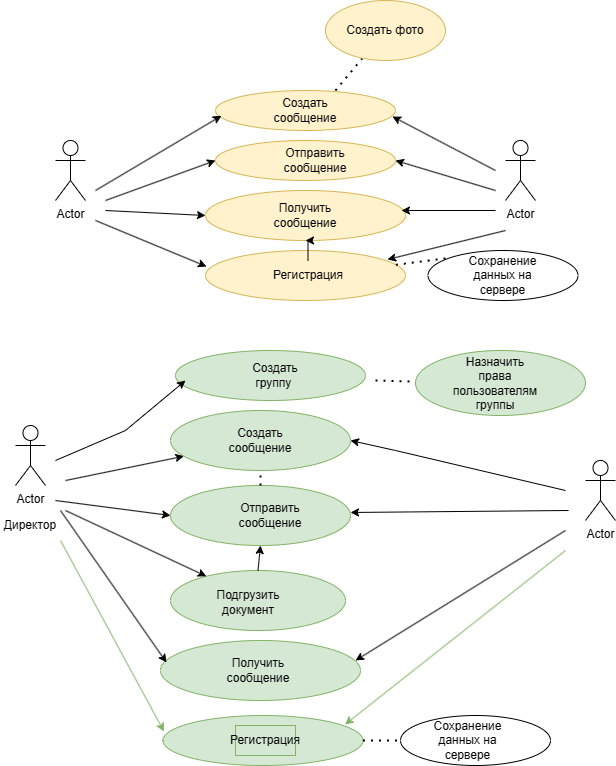

The diagram above was exported from draw.io. Its source (the exported page's mxGraphModel, read from the mxfile embedded in the PNG):
<mxGraphModel dx="1508" dy="831" grid="1" gridSize="10" guides="1" tooltips="1" connect="1" arrows="1" fold="1" page="1" pageScale="1" pageWidth="1100" pageHeight="850" background="#FFFFFF" math="0" shadow="0">
  <root>
    <object label="" id="0">
      <mxCell />
    </object>
    <mxCell id="1" parent="0" />
    <mxCell id="nubBlUmMOYfhCPd5BKnD-1" value="Actor" style="shape=umlActor;verticalLabelPosition=bottom;verticalAlign=top;html=1;outlineConnect=0;" parent="1" vertex="1">
      <mxGeometry x="120" y="180" width="30" height="60" as="geometry" />
    </mxCell>
    <mxCell id="nubBlUmMOYfhCPd5BKnD-2" value="" style="ellipse;whiteSpace=wrap;html=1;fillColor=#fff2cc;strokeColor=#d6b656;" parent="1" vertex="1">
      <mxGeometry x="280" y="130" width="180" height="40" as="geometry" />
    </mxCell>
    <mxCell id="nubBlUmMOYfhCPd5BKnD-3" value="Actor" style="shape=umlActor;verticalLabelPosition=bottom;verticalAlign=top;html=1;outlineConnect=0;" parent="1" vertex="1">
      <mxGeometry x="570" y="180" width="30" height="60" as="geometry" />
    </mxCell>
    <mxCell id="nubBlUmMOYfhCPd5BKnD-5" value="" style="ellipse;whiteSpace=wrap;html=1;fillColor=#fff2cc;strokeColor=#d6b656;" parent="1" vertex="1">
      <mxGeometry x="280" y="180" width="180" height="40" as="geometry" />
    </mxCell>
    <mxCell id="nubBlUmMOYfhCPd5BKnD-6" value="Создать сообщение" style="text;html=1;strokeColor=none;fillColor=none;align=center;verticalAlign=middle;whiteSpace=wrap;rounded=0;" parent="1" vertex="1">
      <mxGeometry x="340" y="135" width="60" height="30" as="geometry" />
    </mxCell>
    <mxCell id="nubBlUmMOYfhCPd5BKnD-7" value="Отправить сообщение" style="text;html=1;strokeColor=none;fillColor=none;align=center;verticalAlign=middle;whiteSpace=wrap;rounded=0;" parent="1" vertex="1">
      <mxGeometry x="350" y="185" width="60" height="30" as="geometry" />
    </mxCell>
    <mxCell id="nubBlUmMOYfhCPd5BKnD-9" value="" style="endArrow=classic;html=1;rounded=0;entryX=0.033;entryY=0.633;entryDx=0;entryDy=0;entryPerimeter=0;" parent="1" target="nubBlUmMOYfhCPd5BKnD-2" edge="1">
      <mxGeometry width="50" height="50" relative="1" as="geometry">
        <mxPoint x="160" y="230" as="sourcePoint" />
        <mxPoint x="250" y="175" as="targetPoint" />
        <Array as="points" />
      </mxGeometry>
    </mxCell>
    <mxCell id="nubBlUmMOYfhCPd5BKnD-10" value="" style="endArrow=classic;html=1;rounded=0;entryX=0;entryY=0.5;entryDx=0;entryDy=0;" parent="1" target="nubBlUmMOYfhCPd5BKnD-5" edge="1">
      <mxGeometry width="50" height="50" relative="1" as="geometry">
        <mxPoint x="170" y="240" as="sourcePoint" />
        <mxPoint x="480" y="260" as="targetPoint" />
      </mxGeometry>
    </mxCell>
    <mxCell id="nubBlUmMOYfhCPd5BKnD-11" value="" style="endArrow=classic;html=1;rounded=0;entryX=0.983;entryY=0.65;entryDx=0;entryDy=0;entryPerimeter=0;" parent="1" target="nubBlUmMOYfhCPd5BKnD-2" edge="1">
      <mxGeometry width="50" height="50" relative="1" as="geometry">
        <mxPoint x="560" y="210" as="sourcePoint" />
        <mxPoint x="480" y="260" as="targetPoint" />
      </mxGeometry>
    </mxCell>
    <mxCell id="nubBlUmMOYfhCPd5BKnD-12" value="" style="endArrow=classic;html=1;rounded=0;entryX=1;entryY=0.5;entryDx=0;entryDy=0;" parent="1" target="nubBlUmMOYfhCPd5BKnD-5" edge="1">
      <mxGeometry width="50" height="50" relative="1" as="geometry">
        <mxPoint x="560" y="230" as="sourcePoint" />
        <mxPoint x="480" y="260" as="targetPoint" />
      </mxGeometry>
    </mxCell>
    <mxCell id="nubBlUmMOYfhCPd5BKnD-13" value="" style="ellipse;whiteSpace=wrap;html=1;fillColor=#fff2cc;strokeColor=#d6b656;" parent="1" vertex="1">
      <mxGeometry x="270" y="230" width="200" height="50" as="geometry" />
    </mxCell>
    <mxCell id="nubBlUmMOYfhCPd5BKnD-15" value="" style="endArrow=classic;html=1;rounded=0;entryX=0;entryY=0.5;entryDx=0;entryDy=0;" parent="1" target="nubBlUmMOYfhCPd5BKnD-13" edge="1">
      <mxGeometry width="50" height="50" relative="1" as="geometry">
        <mxPoint x="170" y="250" as="sourcePoint" />
        <mxPoint x="275" y="308" as="targetPoint" />
      </mxGeometry>
    </mxCell>
    <mxCell id="nubBlUmMOYfhCPd5BKnD-16" value="" style="endArrow=classic;html=1;rounded=0;entryX=0.98;entryY=0.4;entryDx=0;entryDy=0;entryPerimeter=0;" parent="1" target="nubBlUmMOYfhCPd5BKnD-13" edge="1">
      <mxGeometry width="50" height="50" relative="1" as="geometry">
        <mxPoint x="560" y="250" as="sourcePoint" />
        <mxPoint x="480" y="260" as="targetPoint" />
      </mxGeometry>
    </mxCell>
    <mxCell id="nubBlUmMOYfhCPd5BKnD-17" value="Получить сообщение" style="text;html=1;strokeColor=none;fillColor=none;align=center;verticalAlign=middle;whiteSpace=wrap;rounded=0;" parent="1" vertex="1">
      <mxGeometry x="330" y="240" width="80" height="30" as="geometry" />
    </mxCell>
    <mxCell id="nubBlUmMOYfhCPd5BKnD-19" value="Actor" style="shape=umlActor;verticalLabelPosition=bottom;verticalAlign=top;html=1;outlineConnect=0;" parent="1" vertex="1">
      <mxGeometry x="80" y="465" width="30" height="60" as="geometry" />
    </mxCell>
    <mxCell id="nubBlUmMOYfhCPd5BKnD-24" value="Директор" style="text;html=1;strokeColor=none;fillColor=none;align=center;verticalAlign=middle;whiteSpace=wrap;rounded=0;" parent="1" vertex="1">
      <mxGeometry x="65" y="550" width="60" height="30" as="geometry" />
    </mxCell>
    <mxCell id="nubBlUmMOYfhCPd5BKnD-25" value="" style="ellipse;whiteSpace=wrap;html=1;fillColor=#d5e8d4;strokeColor=#82b366;" parent="1" vertex="1">
      <mxGeometry x="235" y="450" width="180" height="60" as="geometry" />
    </mxCell>
    <mxCell id="nubBlUmMOYfhCPd5BKnD-26" value="" style="ellipse;whiteSpace=wrap;html=1;fillColor=#d5e8d4;strokeColor=#82b366;" parent="1" vertex="1">
      <mxGeometry x="235" y="525" width="180" height="60" as="geometry" />
    </mxCell>
    <mxCell id="nubBlUmMOYfhCPd5BKnD-27" value="Создать сообщение" style="text;html=1;strokeColor=none;fillColor=none;align=center;verticalAlign=middle;whiteSpace=wrap;rounded=0;" parent="1" vertex="1">
      <mxGeometry x="295" y="465" width="60" height="30" as="geometry" />
    </mxCell>
    <mxCell id="nubBlUmMOYfhCPd5BKnD-28" value="Отправить сообщение" style="text;html=1;strokeColor=none;fillColor=none;align=center;verticalAlign=middle;whiteSpace=wrap;rounded=0;" parent="1" vertex="1">
      <mxGeometry x="305" y="540" width="60" height="30" as="geometry" />
    </mxCell>
    <mxCell id="nubBlUmMOYfhCPd5BKnD-30" value="" style="endArrow=classic;html=1;rounded=0;entryX=0.983;entryY=0.283;entryDx=0;entryDy=0;entryPerimeter=0;" parent="1" edge="1">
      <mxGeometry width="50" height="50" relative="1" as="geometry">
        <mxPoint x="633.06" y="550" as="sourcePoint" />
        <mxPoint x="415.00000000000006" y="551.98" as="targetPoint" />
        <Array as="points" />
      </mxGeometry>
    </mxCell>
    <mxCell id="nubBlUmMOYfhCPd5BKnD-31" value="" style="ellipse;whiteSpace=wrap;html=1;fillColor=#d5e8d4;strokeColor=#82b366;" parent="1" vertex="1">
      <mxGeometry x="225" y="680" width="200" height="60" as="geometry" />
    </mxCell>
    <mxCell id="nubBlUmMOYfhCPd5BKnD-32" value="" style="endArrow=classic;html=1;rounded=0;" parent="1" edge="1">
      <mxGeometry width="50" height="50" relative="1" as="geometry">
        <mxPoint x="630" y="570" as="sourcePoint" />
        <mxPoint x="420" y="700" as="targetPoint" />
        <Array as="points" />
      </mxGeometry>
    </mxCell>
    <mxCell id="nubBlUmMOYfhCPd5BKnD-33" value="Получить сообщение" style="text;html=1;strokeColor=none;fillColor=none;align=center;verticalAlign=middle;whiteSpace=wrap;rounded=0;" parent="1" vertex="1">
      <mxGeometry x="282.5" y="695" width="80" height="30" as="geometry" />
    </mxCell>
    <mxCell id="nubBlUmMOYfhCPd5BKnD-34" value="" style="ellipse;whiteSpace=wrap;html=1;fillColor=#d5e8d4;strokeColor=#82b366;" parent="1" vertex="1">
      <mxGeometry x="240" y="390" width="190" height="50" as="geometry" />
    </mxCell>
    <mxCell id="nubBlUmMOYfhCPd5BKnD-35" value="Actor" style="shape=umlActor;verticalLabelPosition=bottom;verticalAlign=top;html=1;outlineConnect=0;" parent="1" vertex="1">
      <mxGeometry x="650" y="500" width="30" height="60" as="geometry" />
    </mxCell>
    <mxCell id="nubBlUmMOYfhCPd5BKnD-36" value="" style="endArrow=classic;html=1;rounded=0;" parent="1" edge="1">
      <mxGeometry width="50" height="50" relative="1" as="geometry">
        <mxPoint x="120" y="500" as="sourcePoint" />
        <mxPoint x="250" y="420" as="targetPoint" />
        <Array as="points">
          <mxPoint x="190" y="470" />
        </Array>
      </mxGeometry>
    </mxCell>
    <mxCell id="nubBlUmMOYfhCPd5BKnD-38" value="Создать группу&amp;nbsp;" style="text;html=1;strokeColor=none;fillColor=none;align=center;verticalAlign=middle;whiteSpace=wrap;rounded=0;" parent="1" vertex="1">
      <mxGeometry x="310" y="400" width="60" height="30" as="geometry" />
    </mxCell>
    <mxCell id="nubBlUmMOYfhCPd5BKnD-39" value="" style="endArrow=none;dashed=1;html=1;dashPattern=1 3;strokeWidth=2;rounded=0;" parent="1" target="nubBlUmMOYfhCPd5BKnD-40" edge="1">
      <mxGeometry width="50" height="50" relative="1" as="geometry">
        <mxPoint x="440" y="420" as="sourcePoint" />
        <mxPoint x="520" y="420" as="targetPoint" />
      </mxGeometry>
    </mxCell>
    <mxCell id="nubBlUmMOYfhCPd5BKnD-40" value="" style="ellipse;whiteSpace=wrap;html=1;fillColor=#d5e8d4;strokeColor=#82b366;" parent="1" vertex="1">
      <mxGeometry x="480" y="390" width="170" height="65" as="geometry" />
    </mxCell>
    <mxCell id="nubBlUmMOYfhCPd5BKnD-41" value="" style="endArrow=none;dashed=1;html=1;dashPattern=1 3;strokeWidth=2;rounded=0;" parent="1" target="nubBlUmMOYfhCPd5BKnD-42" edge="1">
      <mxGeometry width="50" height="50" relative="1" as="geometry">
        <mxPoint x="400" y="130" as="sourcePoint" />
        <mxPoint x="450" y="80" as="targetPoint" />
      </mxGeometry>
    </mxCell>
    <mxCell id="nubBlUmMOYfhCPd5BKnD-42" value="Создать фото" style="ellipse;whiteSpace=wrap;html=1;fillColor=#fff2cc;strokeColor=#d6b656;" parent="1" vertex="1">
      <mxGeometry x="390" y="40" width="120" height="60" as="geometry" />
    </mxCell>
    <mxCell id="nubBlUmMOYfhCPd5BKnD-43" value="Назначить права пользователям группы" style="text;html=1;strokeColor=none;fillColor=none;align=center;verticalAlign=middle;whiteSpace=wrap;rounded=0;" parent="1" vertex="1">
      <mxGeometry x="530" y="407.5" width="60" height="30" as="geometry" />
    </mxCell>
    <mxCell id="nubBlUmMOYfhCPd5BKnD-44" value="" style="ellipse;whiteSpace=wrap;html=1;fillColor=#d5e8d4;strokeColor=#82b366;" parent="1" vertex="1">
      <mxGeometry x="235" y="610" width="175" height="60" as="geometry" />
    </mxCell>
    <mxCell id="nubBlUmMOYfhCPd5BKnD-46" value="&lt;br&gt;Подгрузить документ" style="text;html=1;strokeColor=none;fillColor=none;align=center;verticalAlign=middle;whiteSpace=wrap;rounded=0;" parent="1" vertex="1">
      <mxGeometry x="282.5" y="620" width="60" height="30" as="geometry" />
    </mxCell>
    <mxCell id="nubBlUmMOYfhCPd5BKnD-49" value="" style="endArrow=classic;html=1;rounded=0;entryX=1;entryY=0.5;entryDx=0;entryDy=0;" parent="1" target="nubBlUmMOYfhCPd5BKnD-25" edge="1">
      <mxGeometry width="50" height="50" relative="1" as="geometry">
        <mxPoint x="630" y="530" as="sourcePoint" />
        <mxPoint x="480" y="500" as="targetPoint" />
        <Array as="points">
          <mxPoint x="460" y="490" />
        </Array>
      </mxGeometry>
    </mxCell>
    <mxCell id="nubBlUmMOYfhCPd5BKnD-52" value="" style="endArrow=classic;html=1;rounded=0;exitX=0.5;exitY=0;exitDx=0;exitDy=0;entryX=0.5;entryY=1;entryDx=0;entryDy=0;" parent="1" source="nubBlUmMOYfhCPd5BKnD-44" target="nubBlUmMOYfhCPd5BKnD-26" edge="1">
      <mxGeometry width="50" height="50" relative="1" as="geometry">
        <mxPoint x="430" y="650" as="sourcePoint" />
        <mxPoint x="480" y="600" as="targetPoint" />
      </mxGeometry>
    </mxCell>
    <mxCell id="nubBlUmMOYfhCPd5BKnD-53" value="" style="endArrow=classic;html=1;rounded=0;" parent="1" target="nubBlUmMOYfhCPd5BKnD-44" edge="1">
      <mxGeometry width="50" height="50" relative="1" as="geometry">
        <mxPoint x="130" y="550" as="sourcePoint" />
        <mxPoint x="480" y="600" as="targetPoint" />
      </mxGeometry>
    </mxCell>
    <mxCell id="nubBlUmMOYfhCPd5BKnD-54" value="" style="endArrow=classic;html=1;rounded=0;exitX=1;exitY=0;exitDx=0;exitDy=0;entryX=0.03;entryY=0.367;entryDx=0;entryDy=0;entryPerimeter=0;" parent="1" source="nubBlUmMOYfhCPd5BKnD-24" target="nubBlUmMOYfhCPd5BKnD-31" edge="1">
      <mxGeometry width="50" height="50" relative="1" as="geometry">
        <mxPoint x="430" y="650" as="sourcePoint" />
        <mxPoint x="480" y="600" as="targetPoint" />
      </mxGeometry>
    </mxCell>
    <mxCell id="nubBlUmMOYfhCPd5BKnD-55" value="" style="endArrow=classic;html=1;rounded=0;" parent="1" target="nubBlUmMOYfhCPd5BKnD-25" edge="1">
      <mxGeometry width="50" height="50" relative="1" as="geometry">
        <mxPoint x="130" y="520" as="sourcePoint" />
        <mxPoint x="200" y="550" as="targetPoint" />
      </mxGeometry>
    </mxCell>
    <mxCell id="nubBlUmMOYfhCPd5BKnD-56" value="" style="endArrow=classic;html=1;rounded=0;entryX=0;entryY=0.5;entryDx=0;entryDy=0;" parent="1" target="nubBlUmMOYfhCPd5BKnD-26" edge="1">
      <mxGeometry width="50" height="50" relative="1" as="geometry">
        <mxPoint x="120" y="540" as="sourcePoint" />
        <mxPoint x="480" y="600" as="targetPoint" />
      </mxGeometry>
    </mxCell>
    <mxCell id="Qg9dztaehvVTdbE0VCZQ-1" value="" style="ellipse;whiteSpace=wrap;html=1;fillColor=#fff2cc;strokeColor=#d6b656;" parent="1" vertex="1">
      <mxGeometry x="270" y="290" width="200" height="50" as="geometry" />
    </mxCell>
    <mxCell id="Qg9dztaehvVTdbE0VCZQ-12" value="" style="edgeStyle=orthogonalEdgeStyle;rounded=0;orthogonalLoop=1;jettySize=auto;html=1;" parent="1" source="Qg9dztaehvVTdbE0VCZQ-2" target="nubBlUmMOYfhCPd5BKnD-13" edge="1">
      <mxGeometry relative="1" as="geometry" />
    </mxCell>
    <mxCell id="Qg9dztaehvVTdbE0VCZQ-2" value="Регистрация" style="text;html=1;strokeColor=none;fillColor=none;align=center;verticalAlign=middle;whiteSpace=wrap;rounded=0;" parent="1" vertex="1">
      <mxGeometry x="342.5" y="300" width="60" height="30" as="geometry" />
    </mxCell>
    <mxCell id="Qg9dztaehvVTdbE0VCZQ-4" value="" style="endArrow=classic;html=1;rounded=0;entryX=0.005;entryY=0.32;entryDx=0;entryDy=0;entryPerimeter=0;" parent="1" target="Qg9dztaehvVTdbE0VCZQ-1" edge="1">
      <mxGeometry width="50" height="50" relative="1" as="geometry">
        <mxPoint x="160" y="260" as="sourcePoint" />
        <mxPoint x="375" y="320" as="targetPoint" />
      </mxGeometry>
    </mxCell>
    <mxCell id="Qg9dztaehvVTdbE0VCZQ-8" value="" style="ellipse;whiteSpace=wrap;html=1;" parent="1" vertex="1">
      <mxGeometry x="492.5" y="290" width="150" height="50" as="geometry" />
    </mxCell>
    <mxCell id="Qg9dztaehvVTdbE0VCZQ-9" value="Сохранение данных на сервере" style="text;html=1;strokeColor=none;fillColor=none;align=center;verticalAlign=middle;whiteSpace=wrap;rounded=0;" parent="1" vertex="1">
      <mxGeometry x="520" y="300" width="95" height="30" as="geometry" />
    </mxCell>
    <mxCell id="Qg9dztaehvVTdbE0VCZQ-10" value="" style="endArrow=none;dashed=1;html=1;dashPattern=1 3;strokeWidth=2;rounded=0;entryX=0;entryY=0;entryDx=0;entryDy=0;" parent="1" source="Qg9dztaehvVTdbE0VCZQ-1" target="Qg9dztaehvVTdbE0VCZQ-8" edge="1">
      <mxGeometry width="50" height="50" relative="1" as="geometry">
        <mxPoint x="430" y="300" as="sourcePoint" />
        <mxPoint x="480" y="250" as="targetPoint" />
      </mxGeometry>
    </mxCell>
    <mxCell id="Qg9dztaehvVTdbE0VCZQ-11" value="" style="endArrow=classic;html=1;rounded=0;entryX=0.91;entryY=0.18;entryDx=0;entryDy=0;entryPerimeter=0;" parent="1" target="Qg9dztaehvVTdbE0VCZQ-1" edge="1">
      <mxGeometry width="50" height="50" relative="1" as="geometry">
        <mxPoint x="570" y="270" as="sourcePoint" />
        <mxPoint x="460" y="300" as="targetPoint" />
      </mxGeometry>
    </mxCell>
    <mxCell id="Qg9dztaehvVTdbE0VCZQ-13" value="" style="ellipse;whiteSpace=wrap;html=1;fillColor=#d5e8d4;strokeColor=#82b366;" parent="1" vertex="1">
      <mxGeometry x="227.5" y="755" width="200" height="50" as="geometry" />
    </mxCell>
    <mxCell id="Qg9dztaehvVTdbE0VCZQ-14" value="Регистрация" style="text;html=1;strokeColor=#82b366;fillColor=#d5e8d4;align=center;verticalAlign=middle;whiteSpace=wrap;rounded=0;" parent="1" vertex="1">
      <mxGeometry x="300" y="765" width="60" height="30" as="geometry" />
    </mxCell>
    <mxCell id="Qg9dztaehvVTdbE0VCZQ-15" value="" style="endArrow=classic;html=1;rounded=0;entryX=0.005;entryY=0.32;entryDx=0;entryDy=0;entryPerimeter=0;fillColor=#d5e8d4;strokeColor=#82b366;exitX=1;exitY=1;exitDx=0;exitDy=0;" parent="1" source="nubBlUmMOYfhCPd5BKnD-24" target="Qg9dztaehvVTdbE0VCZQ-13" edge="1">
      <mxGeometry width="50" height="50" relative="1" as="geometry">
        <mxPoint x="117.5" y="725" as="sourcePoint" />
        <mxPoint x="332.5" y="785" as="targetPoint" />
      </mxGeometry>
    </mxCell>
    <mxCell id="Qg9dztaehvVTdbE0VCZQ-17" value="" style="endArrow=classic;html=1;rounded=0;entryX=0.91;entryY=0.18;entryDx=0;entryDy=0;entryPerimeter=0;fillColor=#d5e8d4;strokeColor=#82b366;" parent="1" target="Qg9dztaehvVTdbE0VCZQ-13" edge="1">
      <mxGeometry width="50" height="50" relative="1" as="geometry">
        <mxPoint x="630" y="590" as="sourcePoint" />
        <mxPoint x="417.5" y="765" as="targetPoint" />
      </mxGeometry>
    </mxCell>
    <mxCell id="Qg9dztaehvVTdbE0VCZQ-20" value="" style="endArrow=none;dashed=1;html=1;dashPattern=1 3;strokeWidth=2;rounded=0;entryX=0.5;entryY=1;entryDx=0;entryDy=0;exitX=0.5;exitY=0;exitDx=0;exitDy=0;" parent="1" source="nubBlUmMOYfhCPd5BKnD-26" target="nubBlUmMOYfhCPd5BKnD-25" edge="1">
      <mxGeometry width="50" height="50" relative="1" as="geometry">
        <mxPoint x="430" y="640" as="sourcePoint" />
        <mxPoint x="480" y="590" as="targetPoint" />
        <Array as="points" />
      </mxGeometry>
    </mxCell>
    <mxCell id="Qg9dztaehvVTdbE0VCZQ-21" value="" style="ellipse;whiteSpace=wrap;html=1;" parent="1" vertex="1">
      <mxGeometry x="465" y="755" width="150" height="50" as="geometry" />
    </mxCell>
    <mxCell id="Qg9dztaehvVTdbE0VCZQ-22" value="Сохранение данных на сервере" style="text;html=1;strokeColor=none;fillColor=none;align=center;verticalAlign=middle;whiteSpace=wrap;rounded=0;" parent="1" vertex="1">
      <mxGeometry x="485" y="765" width="95" height="30" as="geometry" />
    </mxCell>
    <mxCell id="Qg9dztaehvVTdbE0VCZQ-23" value="" style="endArrow=none;dashed=1;html=1;dashPattern=1 3;strokeWidth=2;rounded=0;exitX=1;exitY=0.5;exitDx=0;exitDy=0;entryX=0;entryY=0.5;entryDx=0;entryDy=0;" parent="1" source="Qg9dztaehvVTdbE0VCZQ-13" target="Qg9dztaehvVTdbE0VCZQ-21" edge="1">
      <mxGeometry width="50" height="50" relative="1" as="geometry">
        <mxPoint x="430" y="790" as="sourcePoint" />
        <mxPoint x="480" y="740" as="targetPoint" />
      </mxGeometry>
    </mxCell>
  </root>
</mxGraphModel>